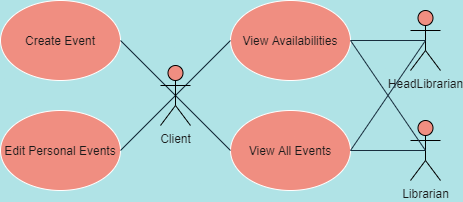

The diagram above was exported from draw.io. Its source (the exported page's mxGraphModel, read from the mxfile embedded in the PNG):
<mxGraphModel dx="716" dy="364" grid="1" gridSize="10" guides="1" tooltips="1" connect="1" arrows="1" fold="1" page="1" pageScale="1" pageWidth="850" pageHeight="1100" background="#B0E3E6" math="0" shadow="0">
  <root>
    <mxCell id="0" />
    <mxCell id="1" parent="0" />
    <mxCell id="qG6ZMgsWLV9lVso-KHdU-1" value="HeadLibrarian" style="shape=umlActor;verticalLabelPosition=bottom;verticalAlign=top;html=1;outlineConnect=0;fillColor=#F08E81;strokeColor=#000000;fontColor=#1A1A1A;" vertex="1" parent="1">
      <mxGeometry x="540" y="225" width="30" height="60" as="geometry" />
    </mxCell>
    <mxCell id="qG6ZMgsWLV9lVso-KHdU-3" value="Librarian" style="shape=umlActor;verticalLabelPosition=bottom;verticalAlign=top;html=1;outlineConnect=0;rounded=0;sketch=0;fontColor=#1A1A1A;strokeColor=#000000;fillColor=#F08E81;" vertex="1" parent="1">
      <mxGeometry x="540" y="335" width="30" height="60" as="geometry" />
    </mxCell>
    <mxCell id="qG6ZMgsWLV9lVso-KHdU-4" value="Create Event" style="ellipse;whiteSpace=wrap;html=1;rounded=0;sketch=0;fontColor=#1A1A1A;strokeColor=#FFFFFF;fillColor=#F08E81;" vertex="1" parent="1">
      <mxGeometry x="130" y="215" width="120" height="80" as="geometry" />
    </mxCell>
    <mxCell id="qG6ZMgsWLV9lVso-KHdU-5" value="View Availabilities" style="ellipse;whiteSpace=wrap;html=1;rounded=0;sketch=0;fontColor=#1A1A1A;strokeColor=#FFFFFF;fillColor=#F08E81;" vertex="1" parent="1">
      <mxGeometry x="360" y="215" width="120" height="80" as="geometry" />
    </mxCell>
    <mxCell id="qG6ZMgsWLV9lVso-KHdU-6" value="View All Events" style="ellipse;whiteSpace=wrap;html=1;rounded=0;sketch=0;fontColor=#1A1A1A;strokeColor=#FFFFFF;fillColor=#F08E81;" vertex="1" parent="1">
      <mxGeometry x="360" y="325" width="120" height="80" as="geometry" />
    </mxCell>
    <mxCell id="qG6ZMgsWLV9lVso-KHdU-7" value="Edit Personal Events" style="ellipse;whiteSpace=wrap;html=1;rounded=0;sketch=0;fontColor=#1A1A1A;strokeColor=#FFFFFF;fillColor=#F08E81;" vertex="1" parent="1">
      <mxGeometry x="130" y="325" width="120" height="80" as="geometry" />
    </mxCell>
    <mxCell id="qG6ZMgsWLV9lVso-KHdU-10" value="" style="endArrow=none;html=1;rounded=1;sketch=0;fontColor=#1A1A1A;strokeColor=#182E3E;curved=0;entryX=1;entryY=0.5;entryDx=0;entryDy=0;exitX=0.5;exitY=0.5;exitDx=0;exitDy=0;exitPerimeter=0;" edge="1" parent="1" source="qG6ZMgsWLV9lVso-KHdU-2" target="qG6ZMgsWLV9lVso-KHdU-4">
      <mxGeometry width="50" height="50" relative="1" as="geometry">
        <mxPoint x="350" y="350" as="sourcePoint" />
        <mxPoint x="400" y="300" as="targetPoint" />
      </mxGeometry>
    </mxCell>
    <mxCell id="qG6ZMgsWLV9lVso-KHdU-11" value="" style="endArrow=none;html=1;rounded=1;sketch=0;fontColor=#1A1A1A;strokeColor=#182E3E;curved=0;exitX=1;exitY=0.5;exitDx=0;exitDy=0;entryX=0.5;entryY=0.5;entryDx=0;entryDy=0;entryPerimeter=0;" edge="1" parent="1" source="qG6ZMgsWLV9lVso-KHdU-7" target="qG6ZMgsWLV9lVso-KHdU-2">
      <mxGeometry width="50" height="50" relative="1" as="geometry">
        <mxPoint x="350" y="350" as="sourcePoint" />
        <mxPoint x="400" y="300" as="targetPoint" />
      </mxGeometry>
    </mxCell>
    <mxCell id="qG6ZMgsWLV9lVso-KHdU-12" value="" style="endArrow=none;html=1;rounded=1;sketch=0;fontColor=#1A1A1A;strokeColor=#182E3E;curved=0;exitX=0.5;exitY=0.5;exitDx=0;exitDy=0;exitPerimeter=0;entryX=0;entryY=0.5;entryDx=0;entryDy=0;" edge="1" parent="1" source="qG6ZMgsWLV9lVso-KHdU-2" target="qG6ZMgsWLV9lVso-KHdU-5">
      <mxGeometry width="50" height="50" relative="1" as="geometry">
        <mxPoint x="350" y="350" as="sourcePoint" />
        <mxPoint x="400" y="300" as="targetPoint" />
      </mxGeometry>
    </mxCell>
    <mxCell id="qG6ZMgsWLV9lVso-KHdU-13" value="" style="endArrow=none;html=1;rounded=1;sketch=0;fontColor=#1A1A1A;strokeColor=#182E3E;curved=0;exitX=0.5;exitY=0.5;exitDx=0;exitDy=0;exitPerimeter=0;entryX=0;entryY=0.5;entryDx=0;entryDy=0;" edge="1" parent="1" source="qG6ZMgsWLV9lVso-KHdU-2" target="qG6ZMgsWLV9lVso-KHdU-6">
      <mxGeometry width="50" height="50" relative="1" as="geometry">
        <mxPoint x="350" y="350" as="sourcePoint" />
        <mxPoint x="400" y="300" as="targetPoint" />
      </mxGeometry>
    </mxCell>
    <mxCell id="qG6ZMgsWLV9lVso-KHdU-14" value="" style="endArrow=none;html=1;rounded=1;sketch=0;fontColor=#1A1A1A;strokeColor=#182E3E;curved=0;entryX=0.5;entryY=0.5;entryDx=0;entryDy=0;entryPerimeter=0;exitX=1;exitY=0.5;exitDx=0;exitDy=0;" edge="1" parent="1" source="qG6ZMgsWLV9lVso-KHdU-5" target="qG6ZMgsWLV9lVso-KHdU-1">
      <mxGeometry width="50" height="50" relative="1" as="geometry">
        <mxPoint x="350" y="350" as="sourcePoint" />
        <mxPoint x="400" y="300" as="targetPoint" />
      </mxGeometry>
    </mxCell>
    <mxCell id="qG6ZMgsWLV9lVso-KHdU-15" value="" style="endArrow=none;html=1;rounded=1;sketch=0;fontColor=#1A1A1A;strokeColor=#182E3E;curved=0;entryX=0.5;entryY=0.5;entryDx=0;entryDy=0;entryPerimeter=0;exitX=1;exitY=0.5;exitDx=0;exitDy=0;" edge="1" parent="1" source="qG6ZMgsWLV9lVso-KHdU-6" target="qG6ZMgsWLV9lVso-KHdU-3">
      <mxGeometry width="50" height="50" relative="1" as="geometry">
        <mxPoint x="350" y="350" as="sourcePoint" />
        <mxPoint x="400" y="300" as="targetPoint" />
      </mxGeometry>
    </mxCell>
    <mxCell id="qG6ZMgsWLV9lVso-KHdU-16" value="" style="endArrow=none;html=1;rounded=1;sketch=0;fontColor=#1A1A1A;strokeColor=#182E3E;curved=0;entryX=0.5;entryY=0.5;entryDx=0;entryDy=0;entryPerimeter=0;exitX=1;exitY=0.5;exitDx=0;exitDy=0;" edge="1" parent="1" source="qG6ZMgsWLV9lVso-KHdU-6" target="qG6ZMgsWLV9lVso-KHdU-1">
      <mxGeometry width="50" height="50" relative="1" as="geometry">
        <mxPoint x="350" y="350" as="sourcePoint" />
        <mxPoint x="400" y="300" as="targetPoint" />
      </mxGeometry>
    </mxCell>
    <mxCell id="qG6ZMgsWLV9lVso-KHdU-17" value="" style="endArrow=none;html=1;rounded=1;sketch=0;fontColor=#1A1A1A;strokeColor=#182E3E;curved=0;entryX=0.5;entryY=0.5;entryDx=0;entryDy=0;entryPerimeter=0;exitX=1;exitY=0.5;exitDx=0;exitDy=0;" edge="1" parent="1" source="qG6ZMgsWLV9lVso-KHdU-5" target="qG6ZMgsWLV9lVso-KHdU-3">
      <mxGeometry width="50" height="50" relative="1" as="geometry">
        <mxPoint x="350" y="350" as="sourcePoint" />
        <mxPoint x="400" y="300" as="targetPoint" />
      </mxGeometry>
    </mxCell>
    <mxCell id="qG6ZMgsWLV9lVso-KHdU-2" value="Client" style="shape=umlActor;verticalLabelPosition=bottom;verticalAlign=top;html=1;outlineConnect=0;fillColor=#F08E81;strokeColor=#000000;fontColor=#1A1A1A;" vertex="1" parent="1">
      <mxGeometry x="290" y="280" width="30" height="60" as="geometry" />
    </mxCell>
  </root>
</mxGraphModel>